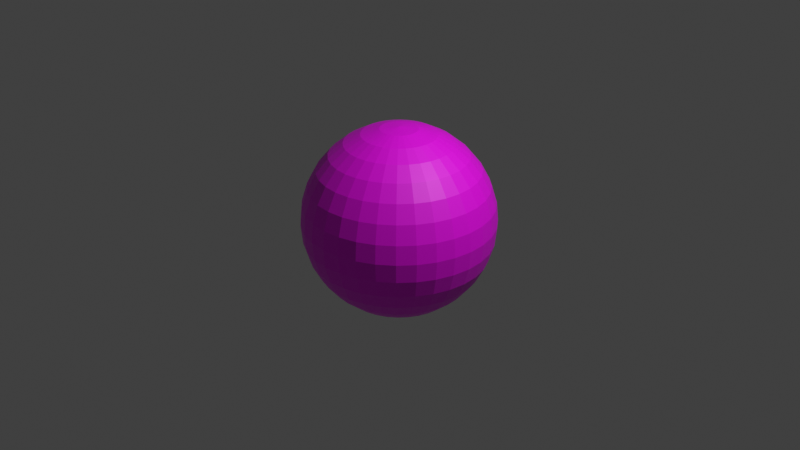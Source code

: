 # Source: BasePoi.blend  (saved by Blender 3.0.42; exported with 4.5.12 LTS)
import bpy
from mathutils import Matrix  # noqa: F401  (used for matrix-valued properties, if any)

bpy.ops.wm.read_factory_settings(use_empty=True)
scene = bpy.context.scene
scene.name = 'Scene'

# ---- collections
col_collection = bpy.data.collections.new('Collection'); scene.collection.children.link(col_collection)

# ---- images (referenced by path relative to the original .blend; pixels are not part of the script)
import os
ASSET_DIR = os.environ.get("B2B_ASSET_DIR", "")  # directory of the original .blend (textures are referenced by path, not embedded)
HERE = os.path.dirname(os.path.abspath(__file__))  # packed textures are extracted next to this script under _unpacked/

def load_image(name, relpath, width, height, colorspace="sRGB"):
    """Load a texture the original file referenced (path relative to the .blend, or extracted next to this script)."""
    p = next((c for c in (os.path.join(HERE, relpath), os.path.join(ASSET_DIR, relpath)) if relpath and os.path.exists(c)), "")
    if p:
        img = bpy.data.images.load(p, check_existing=True)
        img.name = name
    else:  # same state as the original file: an image datablock whose file is absent (Cycles renders it pink)
        img = bpy.data.images.new(name, width, height)
        img.source = "FILE"
        img.filepath = "//" + (relpath or name)
    img.colorspace_settings.name = colorspace
    return img
img_8ac8e04f_a6a0_4da5_a08d_02ec33ffdcfb_png = load_image('8ac8e04f-a6a0-4da5-a08d-02ec33ffdcfb.png', '8ac8e04f-a6a0-4da5-a08d-02ec33ffdcfb.png', 1024, 1024, 'sRGB')

# ---- materials (node trees are filled in below, after node groups)
mat_baseicon = bpy.data.materials.new('BaseIcon')
mat_baseicon.use_transparent_shadow = False

# ---- material node trees
mat_baseicon.use_nodes = True; mat_baseicon.node_tree.nodes.clear()
_N = mat_baseicon.node_tree.nodes; _L = mat_baseicon.node_tree.links
n0 = _N.new('ShaderNodeBsdfPrincipled'); n0.name = 'Principled BSDF'; n0.location = (10, 300)
n0.distribution = 'GGX'
n0.subsurface_method = 'RANDOM_WALK_SKIN'
n0.inputs[3].default_value = 1.45
n0.inputs[27].default_value = (0.0, 0.0, 0.0, 1.0)
n0.inputs[28].default_value = 1.0
n1 = _N.new('ShaderNodeOutputMaterial'); n1.name = 'Material Output'; n1.location = (300, 300)
n2 = _N.new('ShaderNodeTexImage'); n2.name = 'Image Texture'; n2.location = (-280, 280)
n2.image = img_8ac8e04f_a6a0_4da5_a08d_02ec33ffdcfb_png
_L.new(n0.outputs[0], n1.inputs[0])
_L.new(n2.outputs[0], n0.inputs[0])
n1.is_active_output = True

# ---- world
world_world = bpy.data.worlds.new('World'); scene.world = world_world
world_world.use_nodes = True; world_world.node_tree.nodes.clear()
_N = world_world.node_tree.nodes; _L = world_world.node_tree.links
n0 = _N.new('ShaderNodeOutputWorld'); n0.name = 'World Output'; n0.location = (300, 300)
n1 = _N.new('ShaderNodeBackground'); n1.name = 'Background'; n1.location = (10, 300)
n1.inputs[0].default_value = (0.05088, 0.05088, 0.05088, 1.0)
_L.new(n1.outputs[0], n0.inputs[0])
n0.is_active_output = True
world_world.color = (0.05088, 0.05088, 0.05088)
world_world.use_sun_shadow = False
world_world.sun_shadow_jitter_overblur = 0.0

# ---- cameras
cam_camera = bpy.data.cameras.new('Camera')
cam_camera.clip_end = 100.0
cam_camera.ortho_scale = 7.314

# ---- lights
light_light = bpy.data.lights.new('Light', 'POINT')
light_light.transmission_factor = 0.0
light_light.energy = 1000.0
light_light.shadow_soft_size = 0.1
light_light.shadow_maximum_resolution = 0.006
light_light.use_absolute_resolution = True

# ---- meshes
me_sphere = bpy.data.meshes.new('Sphere')
me_sphere.from_pydata([(0.0, 0.1951, 0.9808), (0.0, 0.3827, 0.9239), (0.0, 0.5556, 0.8315), (0.0, 0.7071, 0.7071), (0.0, 0.8315, 0.5556), (0.0, 0.9239, 0.3827), (0.0, 0.9808, 0.1951), (0.0, 0.8315, -0.5556), (0.0, 0.7071, -0.7071), (0.0, 0.5556, -0.8315), (0.03806, 0.1913, 0.9808), (0.07466, 0.3753, 0.9239), (0.1084, 0.5449, 0.8315), (0.1379, 0.6935, 0.7071), (0.1622, 0.8155, 0.5556), (0.1802, 0.9061, 0.3827), (0.1913, 0.9619, 0.1951), (0.1951, 0.9808, -4.371e-08), (0.1913, 0.9619, -0.1951), (0.1802, 0.9061, -0.3827), (0.1622, 0.8155, -0.5556), (0.1379, 0.6935, -0.7071), (0.1084, 0.5449, -0.8315), (0.07466, 0.3753, -0.9239), (0.03806, 0.1913, -0.9808), (0.07466, 0.1802, 0.9808), (0.1464, 0.3536, 0.9239), (0.2126, 0.5133, 0.8315), (0.2706, 0.6533, 0.7071), (0.3182, 0.7682, 0.5556), (0.3536, 0.8536, 0.3827), (0.3753, 0.9061, 0.1951), (0.3827, 0.9239, -4.371e-08), (0.3753, 0.9061, -0.1951), (0.3536, 0.8536, -0.3827), (0.3182, 0.7682, -0.5556), (0.2706, 0.6533, -0.7071), (0.2126, 0.5133, -0.8315), (0.1464, 0.3536, -0.9239), (0.07466, 0.1802, -0.9808), (0.1084, 0.1622, 0.9808), (0.2126, 0.3182, 0.9239), (0.3087, 0.4619, 0.8315), (0.3928, 0.5879, 0.7071), (0.4619, 0.6913, 0.5556), (0.5133, 0.7682, 0.3827), (0.5449, 0.8155, 0.1951), (0.5556, 0.8315, -4.371e-08), (0.5449, 0.8155, -0.1951), (0.5133, 0.7682, -0.3827), (0.4619, 0.6913, -0.5556), (0.3928, 0.5879, -0.7071), (0.3087, 0.4619, -0.8315), (0.2126, 0.3182, -0.9239), (0.1084, 0.1622, -0.9808), (0.1379, 0.1379, 0.9808), (0.2706, 0.2706, 0.9239), (0.3928, 0.3928, 0.8315), (0.5, 0.5, 0.7071), (0.5879, 0.5879, 0.5556), (0.6533, 0.6533, 0.3827), (0.6935, 0.6935, 0.1951), (0.7071, 0.7071, -4.371e-08), (0.6935, 0.6935, -0.1951), (0.6533, 0.6533, -0.3827), (0.5879, 0.5879, -0.5556), (0.5, 0.5, -0.7071), (0.3928, 0.3928, -0.8315), (0.2706, 0.2706, -0.9239), (0.1379, 0.1379, -0.9808), (0.1622, 0.1084, 0.9808), (0.3182, 0.2126, 0.9239), (0.4619, 0.3087, 0.8315), (0.5879, 0.3928, 0.7071), (0.6913, 0.4619, 0.5556), (0.7682, 0.5133, 0.3827), (0.8155, 0.5449, 0.1951), (0.8315, 0.5556, -4.371e-08), (0.8155, 0.5449, -0.1951), (0.7682, 0.5133, -0.3827), (0.6913, 0.4619, -0.5556), (0.5879, 0.3928, -0.7071), (0.4619, 0.3087, -0.8315), (0.3182, 0.2126, -0.9239), (0.1622, 0.1084, -0.9808), (0.1802, 0.07466, 0.9808), (0.3536, 0.1464, 0.9239), (0.5133, 0.2126, 0.8315), (0.6533, 0.2706, 0.7071), (0.7682, 0.3182, 0.5556), (0.8536, 0.3536, 0.3827), (0.9061, 0.3753, 0.1951), (0.9239, 0.3827, -4.371e-08), (0.9061, 0.3753, -0.1951), (0.8536, 0.3536, -0.3827), (0.7682, 0.3182, -0.5556), (0.6533, 0.2706, -0.7071), (0.5133, 0.2126, -0.8315), (0.3536, 0.1464, -0.9239), (0.1802, 0.07466, -0.9808), (0.1913, 0.03806, 0.9808), (0.3753, 0.07466, 0.9239), (0.5449, 0.1084, 0.8315), (0.6935, 0.1379, 0.7071), (0.8155, 0.1622, 0.5556), (0.9061, 0.1802, 0.3827), (0.9619, 0.1913, 0.1951), (0.9808, 0.1951, -4.371e-08), (0.9619, 0.1913, -0.1951), (0.9061, 0.1802, -0.3827), (0.8155, 0.1622, -0.5556), (0.6935, 0.1379, -0.7071), (0.5449, 0.1084, -0.8315), (0.3753, 0.07466, -0.9239), (0.1913, 0.03806, -0.9808), (0.1951, -6.874e-08, 0.9808), (0.3827, -1.209e-07, 0.9239), (0.5556, -1.134e-07, 0.8315), (0.7071, -4.638e-08, 0.7071), (0.8315, -9.109e-08, 0.5556), (0.9239, -1.658e-08, 0.3827), (0.9808, -9.109e-08, 0.1951), (1.0, -1.656e-07, -4.371e-08), (0.9808, -9.109e-08, -0.1951), (0.9239, -1.507e-07, -0.3827), (0.8315, -1.06e-07, -0.5556), (0.7071, -4.638e-08, -0.7071), (0.5556, -1.134e-07, -0.8315), (0.3827, -9.854e-08, -0.9239), (0.1951, -7.619e-08, -0.9808), (0.1913, -0.03806, 0.9808), (0.3753, -0.07466, 0.9239), (0.5449, -0.1084, 0.8315), (0.6935, -0.1379, 0.7071), (0.8155, -0.1622, 0.5556), (0.9061, -0.1802, 0.3827), (0.9619, -0.1913, 0.1951), (0.9808, -0.1951, -4.371e-08), (0.9619, -0.1913, -0.1951), (0.9061, -0.1802, -0.3827), (0.8155, -0.1622, -0.5556), (0.6935, -0.1379, -0.7071), (0.5449, -0.1084, -0.8315), (0.3753, -0.07466, -0.9239), (0.1913, -0.03806, -0.9808), (0.1802, -0.07466, 0.9808), (0.3536, -0.1464, 0.9239), (0.5133, -0.2126, 0.8315), (0.6533, -0.2706, 0.7071), (0.7682, -0.3182, 0.5556), (0.8536, -0.3536, 0.3827), (0.9061, -0.3753, 0.1951), (0.9239, -0.3827, -4.371e-08), (0.9061, -0.3753, -0.1951), (0.8536, -0.3536, -0.3827), (0.7682, -0.3182, -0.5556), (0.6533, -0.2706, -0.7071), (0.5133, -0.2126, -0.8315), (0.3536, -0.1464, -0.9239), (0.1802, -0.07466, -0.9808), (0.1622, -0.1084, 0.9808), (0.3182, -0.2126, 0.9239), (0.4619, -0.3087, 0.8315), (0.5879, -0.3928, 0.7071), (0.6913, -0.4619, 0.5556), (0.7682, -0.5133, 0.3827), (0.8155, -0.5449, 0.1951), (0.8315, -0.5556, -4.371e-08), (0.8155, -0.5449, -0.1951), (0.7682, -0.5133, -0.3827), (0.6913, -0.4619, -0.5556), (0.5879, -0.3928, -0.7071), (0.4619, -0.3087, -0.8315), (0.3182, -0.2126, -0.9239), (0.1622, -0.1084, -0.9808), (0.1379, -0.1379, 0.9808), (0.2706, -0.2706, 0.9239), (0.3928, -0.3928, 0.8315), (0.5, -0.5, 0.7071), (0.5879, -0.5879, 0.5556), (0.6533, -0.6533, 0.3827), (0.6935, -0.6935, 0.1951), (0.7071, -0.7071, -4.371e-08), (0.6935, -0.6935, -0.1951), (0.6533, -0.6533, -0.3827), (0.5879, -0.5879, -0.5556), (0.5, -0.5, -0.7071), (0.3928, -0.3928, -0.8315), (0.2706, -0.2706, -0.9239), (0.1379, -0.1379, -0.9808), (0.1084, -0.1622, 0.9808), (0.2126, -0.3182, 0.9239), (0.3087, -0.4619, 0.8315), (0.3928, -0.5879, 0.7071), (0.4619, -0.6913, 0.5556), (0.5133, -0.7682, 0.3827), (0.5449, -0.8155, 0.1951), (0.5556, -0.8315, -4.371e-08), (0.5449, -0.8155, -0.1951), (0.5133, -0.7682, -0.3827), (0.4619, -0.6913, -0.5556), (0.3928, -0.5879, -0.7071), (0.3087, -0.4619, -0.8315), (0.2126, -0.3182, -0.9239), (0.1084, -0.1622, -0.9808), (0.07466, -0.1802, 0.9808), (0.1464, -0.3536, 0.9239), (0.2126, -0.5133, 0.8315), (0.2706, -0.6533, 0.7071), (0.3182, -0.7682, 0.5556), (0.3536, -0.8536, 0.3827), (0.3753, -0.9061, 0.1951), (0.3827, -0.9239, -4.371e-08), (0.3753, -0.9061, -0.1951), (0.3536, -0.8536, -0.3827), (0.3182, -0.7682, -0.5556), (0.2706, -0.6533, -0.7071), (0.2126, -0.5133, -0.8315), (0.1464, -0.3536, -0.9239), (0.07466, -0.1802, -0.9808), (0.03806, -0.1913, 0.9808), (0.07466, -0.3753, 0.9239), (0.1084, -0.5449, 0.8315), (0.1379, -0.6935, 0.7071), (0.1622, -0.8155, 0.5556), (0.1802, -0.9061, 0.3827), (0.1913, -0.9619, 0.1951), (0.1951, -0.9808, -4.371e-08), (0.1913, -0.9619, -0.1951), (0.1802, -0.9061, -0.3827), (0.1622, -0.8155, -0.5556), (0.1379, -0.6935, -0.7071), (0.1084, -0.5449, -0.8315), (0.07466, -0.3753, -0.9239), (0.03806, -0.1913, -0.9808), (2.154e-09, -0.1951, 0.9808), (-2.765e-08, -0.3827, 0.9239), (-6.49e-08, -0.5556, 0.8315), (4.686e-08, -0.7071, 0.7071), (-1.275e-08, -0.8315, 0.5556), (1.706e-08, -0.9239, 0.3827), (-7.235e-08, -0.9808, 0.1951), (-2.661e-07, -1.0, -4.371e-08), (-7.235e-08, -0.9808, -0.1951), (-1.171e-07, -0.9239, -0.3827), (-4.255e-08, -0.8315, -0.5556), (4.686e-08, -0.7071, -0.7071), (-6.49e-08, -0.5556, -0.8315), (2.154e-09, -0.3827, -0.9239), (-1.571e-09, -0.1951, -0.9808), (-0.03806, -0.1913, 0.9808), (-0.07466, -0.3753, 0.9239), (-0.1084, -0.5449, 0.8315), (-0.1379, -0.6935, 0.7071), (-0.1622, -0.8155, 0.5556), (-0.1802, -0.9061, 0.3827), (-0.1913, -0.9619, 0.1951), (-0.1951, -0.9808, -4.371e-08), (-0.1913, -0.9619, -0.1951), (-0.1802, -0.9061, -0.3827), (-0.1622, -0.8155, -0.5556), (-0.1379, -0.6935, -0.7071), (-0.1084, -0.5449, -0.8315), (-0.07466, -0.3753, -0.9239), (-0.03806, -0.1913, -0.9808), (-0.07466, -0.1802, 0.9808), (-0.1464, -0.3536, 0.9239), (-0.2126, -0.5133, 0.8315), (-0.2706, -0.6533, 0.7071), (-0.3182, -0.7682, 0.5556), (-0.3536, -0.8536, 0.3827), (-0.3753, -0.9061, 0.1951), (-0.3827, -0.9239, -4.371e-08), (-0.3753, -0.9061, -0.1951), (-0.3536, -0.8536, -0.3827), (-0.3182, -0.7682, -0.5556), (-0.2706, -0.6533, -0.7071), (-0.2126, -0.5133, -0.8315), (-0.1464, -0.3536, -0.9239), (-0.07466, -0.1802, -0.9808), (-0.1084, -0.1622, 0.9808), (-0.2126, -0.3182, 0.9239), (-0.3087, -0.4619, 0.8315), (-0.3928, -0.5879, 0.7071), (-0.4619, -0.6913, 0.5556), (-0.5133, -0.7682, 0.3827), (-0.5449, -0.8155, 0.1951), (-0.5556, -0.8315, -4.371e-08), (-0.5449, -0.8155, -0.1951), (-0.5133, -0.7682, -0.3827), (-0.4619, -0.6913, -0.5556), (-0.3928, -0.5879, -0.7071), (-0.3087, -0.4619, -0.8315), (-0.2126, -0.3182, -0.9239), (-0.1084, -0.1622, -0.9808), (-0.1379, -0.1379, 0.9808), (-0.2706, -0.2706, 0.9239), (-0.3928, -0.3928, 0.8315), (-0.5, -0.5, 0.7071), (-0.5879, -0.5879, 0.5556), (-0.6533, -0.6533, 0.3827), (-0.6935, -0.6935, 0.1951), (-0.7071, -0.7071, -4.371e-08), (-0.6935, -0.6935, -0.1951), (-0.6533, -0.6533, -0.3827), (-0.5879, -0.5879, -0.5556), (-0.5, -0.5, -0.7071), (-0.3928, -0.3928, -0.8315), (-0.2706, -0.2706, -0.9239), (-0.1379, -0.1379, -0.9808), (-0.1622, -0.1084, 0.9808), (-0.3182, -0.2126, 0.9239), (-0.4619, -0.3087, 0.8315), (-0.5879, -0.3928, 0.7071), (-0.6913, -0.4619, 0.5556), (-0.7682, -0.5133, 0.3827), (-0.8155, -0.5449, 0.1951), (-0.8315, -0.5556, -4.371e-08), (-0.8155, -0.5449, -0.1951), (-0.7682, -0.5133, -0.3827), (-0.6913, -0.4619, -0.5556), (-0.5879, -0.3928, -0.7071), (-0.4619, -0.3087, -0.8315), (-0.3182, -0.2126, -0.9239), (-0.1622, -0.1084, -0.9808), (-8.077e-08, -1.209e-07, 1.0), (-0.1802, -0.07466, 0.9808), (-0.3536, -0.1464, 0.9239), (-0.5133, -0.2126, 0.8315), (-0.6533, -0.2706, 0.7071), (-0.7682, -0.3182, 0.5556), (-0.8536, -0.3536, 0.3827), (-0.9061, -0.3753, 0.1951), (-0.9239, -0.3827, -4.371e-08), (-0.9061, -0.3753, -0.1951), (-0.8536, -0.3536, -0.3827), (-0.7682, -0.3182, -0.5556), (-0.6533, -0.2706, -0.7071), (-0.5133, -0.2126, -0.8315), (-0.3536, -0.1464, -0.9239), (-0.1802, -0.07466, -0.9808), (-0.1913, -0.03806, 0.9808), (-0.3753, -0.07466, 0.9239), (-0.5449, -0.1084, 0.8315), (-0.6935, -0.1379, 0.7071), (-0.8155, -0.1622, 0.5556), (-0.9061, -0.1802, 0.3827), (-0.9619, -0.1913, 0.1951), (-0.9808, -0.1951, -4.371e-08), (-0.9619, -0.1913, -0.1951), (-0.9061, -0.1802, -0.3827), (-0.8155, -0.1622, -0.5556), (-0.6935, -0.1379, -0.7071), (-0.5449, -0.1084, -0.8315), (-0.3753, -0.07466, -0.9239), (-0.1913, -0.03806, -0.9808), (-0.1951, -7.246e-08, 0.9808), (-0.3827, -4.638e-08, 0.9239), (-0.5556, 5.771e-09, 0.8315), (-0.7071, -9.109e-08, 0.7071), (-0.8315, -4.638e-08, 0.5556), (-0.9239, -1.68e-09, 0.3827), (-0.9808, 7.283e-08, 0.1951), (-1.0, 3.858e-07, -4.371e-08), (-0.9808, 7.283e-08, -0.1951), (-0.9239, 1.175e-07, -0.3827), (-0.8315, -3.148e-08, -0.5556), (-0.7071, -9.109e-08, -0.7071), (-0.5556, 5.771e-09, -0.8315), (-0.3827, -6.128e-08, -0.9239), (-0.1951, -6.874e-08, -0.9808), (-0.1913, 0.03806, 0.9808), (-0.3753, 0.07466, 0.9239), (-0.5449, 0.1084, 0.8315), (-0.6935, 0.1379, 0.7071), (-0.8155, 0.1622, 0.5556), (-0.9061, 0.1802, 0.3827), (-0.9619, 0.1913, 0.1951), (-0.9808, 0.1951, -4.371e-08), (-0.9619, 0.1913, -0.1951), (-0.9061, 0.1802, -0.3827), (-0.8155, 0.1622, -0.5556), (-0.6935, 0.1379, -0.7071), (-0.5449, 0.1084, -0.8315), (-0.3753, 0.07466, -0.9239), (-0.1913, 0.03806, -0.9808), (-0.1802, 0.07466, 0.9808), (-0.3536, 0.1464, 0.9239), (-0.5133, 0.2126, 0.8315), (-0.6533, 0.2706, 0.7071), (-0.7682, 0.3182, 0.5556), (-0.8536, 0.3536, 0.3827), (-0.9061, 0.3753, 0.1951), (-0.9239, 0.3827, -4.371e-08), (-0.9061, 0.3753, -0.1951), (-0.8536, 0.3536, -0.3827), (-0.7682, 0.3182, -0.5556), (-0.6533, 0.2706, -0.7071), (-0.5133, 0.2126, -0.8315), (-0.3536, 0.1464, -0.9239), (-0.1802, 0.07466, -0.9808), (-0.1622, 0.1084, 0.9808), (-0.3182, 0.2126, 0.9239), (-0.4619, 0.3087, 0.8315), (-0.5879, 0.3928, 0.7071), (-0.6913, 0.4619, 0.5556), (-0.7682, 0.5133, 0.3827), (-0.8155, 0.5449, 0.1951), (-0.8315, 0.5556, -4.371e-08), (-0.8155, 0.5449, -0.1951), (-0.7682, 0.5133, -0.3827), (-0.6913, 0.4619, -0.5556), (-0.5879, 0.3928, -0.7071), (-0.4619, 0.3087, -0.8315), (-0.3182, 0.2126, -0.9239), (-0.1622, 0.1084, -0.9808), (-0.1379, 0.1379, 0.9808), (-0.2706, 0.2706, 0.9239), (-0.3928, 0.3928, 0.8315), (-0.5, 0.5, 0.7071), (-0.5879, 0.5879, 0.5556), (-0.6533, 0.6533, 0.3827), (-0.6935, 0.6935, 0.1951), (-0.7071, 0.7071, -4.371e-08), (-0.6935, 0.6935, -0.1951), (-0.6533, 0.6533, -0.3827), (-0.5879, 0.5879, -0.5556), (-0.5, 0.5, -0.7071), (-0.3928, 0.3928, -0.8315), (-0.2706, 0.2706, -0.9239), (-0.1379, 0.1379, -0.9808), (-0.1084, 0.1622, 0.9808), (-0.2126, 0.3182, 0.9239), (-0.3087, 0.4619, 0.8315), (-0.3928, 0.5879, 0.7071), (-0.4619, 0.6913, 0.5556), (-0.5133, 0.7682, 0.3827), (-0.5449, 0.8155, 0.1951), (-0.5556, 0.8315, -4.371e-08), (-0.5449, 0.8155, -0.1951), (-0.5133, 0.7682, -0.3827), (-0.4619, 0.6913, -0.5556), (-0.3928, 0.5879, -0.7071), (-0.3087, 0.4619, -0.8315), (-0.2126, 0.3182, -0.9239), (-0.1084, 0.1622, -0.9808), (-0.07466, 0.1802, 0.9808), (-0.1464, 0.3536, 0.9239), (-0.2126, 0.5133, 0.8315), (-0.2706, 0.6533, 0.7071), (-0.3182, 0.7682, 0.5556), (-0.3536, 0.8536, 0.3827), (-0.3753, 0.9061, 0.1951), (-0.3827, 0.9239, -4.371e-08), (-0.3753, 0.9061, -0.1951), (-0.3536, 0.8536, -0.3827), (-0.3182, 0.7682, -0.5556), (-0.2706, 0.6533, -0.7071), (-0.2126, 0.5133, -0.8315), (-0.1464, 0.3536, -0.9239), (-0.07466, 0.1802, -0.9808), (-0.03806, 0.1913, 0.9808), (-0.07466, 0.3753, 0.9239), (-0.1084, 0.5449, 0.8315), (-0.1379, 0.6935, 0.7071), (-0.1622, 0.8155, 0.5556), (-0.1802, 0.9061, 0.3827), (-0.1913, 0.9619, 0.1951), (-0.1951, 0.9808, -4.371e-08), (-0.1913, 0.9619, -0.1951), (-0.1802, 0.9061, -0.3827), (-0.1622, 0.8155, -0.5556), (-0.1379, 0.6935, -0.7071), (-0.1084, 0.5449, -0.8315), (-0.07466, 0.3753, -0.9239), (-0.03806, 0.1913, -0.9808), (5.386e-07, 1.0, -4.371e-08), (2.257e-07, 0.9808, -0.1951), (1.959e-07, 0.9239, -0.3827), (6.921e-08, 0.3827, -0.9239), (2.823e-08, 0.1951, -0.9808), (0.0, -8.742e-08, -1.0)], [], [(0, 325, 10), (481, 480, 24), (477, 476, 17, 18), (1, 0, 10, 11), (478, 477, 18, 19), (2, 1, 11, 12), (7, 478, 19, 20), (3, 2, 12, 13), (8, 7, 20, 21), (4, 3, 13, 14), (9, 8, 21, 22), (5, 4, 14, 15), (479, 9, 22, 23), (6, 5, 15, 16), (480, 479, 23, 24), (476, 6, 16, 17), (24, 23, 38, 39), (17, 16, 31, 32), (10, 325, 25), (481, 24, 39), (18, 17, 32, 33), (11, 10, 25, 26), (19, 18, 33, 34), (12, 11, 26, 27), (20, 19, 34, 35), (13, 12, 27, 28), (21, 20, 35, 36), (14, 13, 28, 29), (22, 21, 36, 37), (15, 14, 29, 30), (23, 22, 37, 38), (16, 15, 30, 31), (28, 27, 42, 43), (36, 35, 50, 51), (29, 28, 43, 44), (37, 36, 51, 52), (30, 29, 44, 45), (38, 37, 52, 53), (31, 30, 45, 46), (39, 38, 53, 54), (32, 31, 46, 47), (25, 325, 40), (481, 39, 54), (33, 32, 47, 48), (26, 25, 40, 41), (34, 33, 48, 49), (27, 26, 41, 42), (35, 34, 49, 50), (47, 46, 61, 62), (40, 325, 55), (481, 54, 69), (48, 47, 62, 63), (41, 40, 55, 56), (49, 48, 63, 64), (42, 41, 56, 57), (50, 49, 64, 65), (43, 42, 57, 58), (51, 50, 65, 66), (44, 43, 58, 59), (52, 51, 66, 67), (45, 44, 59, 60), (53, 52, 67, 68), (46, 45, 60, 61), (54, 53, 68, 69), (66, 65, 80, 81), (59, 58, 73, 74), (67, 66, 81, 82), (60, 59, 74, 75), (68, 67, 82, 83), (61, 60, 75, 76), (69, 68, 83, 84), (62, 61, 76, 77), (55, 325, 70), (481, 69, 84), (63, 62, 77, 78), (56, 55, 70, 71), (64, 63, 78, 79), (57, 56, 71, 72), (65, 64, 79, 80), (58, 57, 72, 73), (70, 325, 85), (481, 84, 99), (78, 77, 92, 93), (71, 70, 85, 86), (79, 78, 93, 94), (72, 71, 86, 87), (80, 79, 94, 95), (73, 72, 87, 88), (81, 80, 95, 96), (74, 73, 88, 89), (82, 81, 96, 97), (75, 74, 89, 90), (83, 82, 97, 98), (76, 75, 90, 91), (84, 83, 98, 99), (77, 76, 91, 92), (89, 88, 103, 104), (97, 96, 111, 112), (90, 89, 104, 105), (98, 97, 112, 113), (91, 90, 105, 106), (99, 98, 113, 114), (92, 91, 106, 107), (85, 325, 100), (481, 99, 114), (93, 92, 107, 108), (86, 85, 100, 101), (94, 93, 108, 109), (87, 86, 101, 102), (95, 94, 109, 110), (88, 87, 102, 103), (96, 95, 110, 111), (108, 107, 122, 123), (101, 100, 115, 116), (109, 108, 123, 124), (102, 101, 116, 117), (110, 109, 124, 125), (103, 102, 117, 118), (111, 110, 125, 126), (104, 103, 118, 119), (112, 111, 126, 127), (105, 104, 119, 120), (113, 112, 127, 128), (106, 105, 120, 121), (114, 113, 128, 129), (107, 106, 121, 122), (100, 325, 115), (481, 114, 129), (127, 126, 141, 142), (120, 119, 134, 135), (128, 127, 142, 143), (121, 120, 135, 136), (129, 128, 143, 144), (122, 121, 136, 137), (115, 325, 130), (481, 129, 144), (123, 122, 137, 138), (116, 115, 130, 131), (124, 123, 138, 139), (117, 116, 131, 132), (125, 124, 139, 140), (118, 117, 132, 133), (126, 125, 140, 141), (119, 118, 133, 134), (139, 138, 153, 154), (132, 131, 146, 147), (140, 139, 154, 155), (133, 132, 147, 148), (141, 140, 155, 156), (134, 133, 148, 149), (142, 141, 156, 157), (135, 134, 149, 150), (143, 142, 157, 158), (136, 135, 150, 151), (144, 143, 158, 159), (137, 136, 151, 152), (130, 325, 145), (481, 144, 159), (138, 137, 152, 153), (131, 130, 145, 146), (158, 157, 172, 173), (151, 150, 165, 166), (159, 158, 173, 174), (152, 151, 166, 167), (145, 325, 160), (481, 159, 174), (153, 152, 167, 168), (146, 145, 160, 161), (154, 153, 168, 169), (147, 146, 161, 162), (155, 154, 169, 170), (148, 147, 162, 163), (156, 155, 170, 171), (149, 148, 163, 164), (157, 156, 171, 172), (150, 149, 164, 165), (162, 161, 176, 177), (170, 169, 184, 185), (163, 162, 177, 178), (171, 170, 185, 186), (164, 163, 178, 179), (172, 171, 186, 187), (165, 164, 179, 180), (173, 172, 187, 188), (166, 165, 180, 181), (174, 173, 188, 189), (167, 166, 181, 182), (160, 325, 175), (481, 174, 189), (168, 167, 182, 183), (161, 160, 175, 176), (169, 168, 183, 184), (181, 180, 195, 196), (189, 188, 203, 204), (182, 181, 196, 197), (175, 325, 190), (481, 189, 204), (183, 182, 197, 198), (176, 175, 190, 191), (184, 183, 198, 199), (177, 176, 191, 192), (185, 184, 199, 200), (178, 177, 192, 193), (186, 185, 200, 201), (179, 178, 193, 194), (187, 186, 201, 202), (180, 179, 194, 195), (188, 187, 202, 203), (200, 199, 214, 215), (193, 192, 207, 208), (201, 200, 215, 216), (194, 193, 208, 209), (202, 201, 216, 217), (195, 194, 209, 210), (203, 202, 217, 218), (196, 195, 210, 211), (204, 203, 218, 219), (197, 196, 211, 212), (190, 325, 205), (481, 204, 219), (198, 197, 212, 213), (191, 190, 205, 206), (199, 198, 213, 214), (192, 191, 206, 207), (219, 218, 233, 234), (212, 211, 226, 227), (205, 325, 220), (481, 219, 234), (213, 212, 227, 228), (206, 205, 220, 221), (214, 213, 228, 229), (207, 206, 221, 222), (215, 214, 229, 230), (208, 207, 222, 223), (216, 215, 230, 231), (209, 208, 223, 224), (217, 216, 231, 232), (210, 209, 224, 225), (218, 217, 232, 233), (211, 210, 225, 226), (223, 222, 237, 238), (231, 230, 245, 246), (224, 223, 238, 239), (232, 231, 246, 247), (225, 224, 239, 240), (233, 232, 247, 248), (226, 225, 240, 241), (234, 233, 248, 249), (227, 226, 241, 242), (220, 325, 235), (481, 234, 249), (228, 227, 242, 243), (221, 220, 235, 236), (229, 228, 243, 244), (222, 221, 236, 237), (230, 229, 244, 245), (242, 241, 256, 257), (235, 325, 250), (481, 249, 264), (243, 242, 257, 258), (236, 235, 250, 251), (244, 243, 258, 259), (237, 236, 251, 252), (245, 244, 259, 260), (238, 237, 252, 253), (246, 245, 260, 261), (239, 238, 253, 254), (247, 246, 261, 262), (240, 239, 254, 255), (248, 247, 262, 263), (241, 240, 255, 256), (249, 248, 263, 264), (261, 260, 275, 276), (254, 253, 268, 269), (262, 261, 276, 277), (255, 254, 269, 270), (263, 262, 277, 278), (256, 255, 270, 271), (264, 263, 278, 279), (257, 256, 271, 272), (250, 325, 265), (481, 264, 279), (258, 257, 272, 273), (251, 250, 265, 266), (259, 258, 273, 274), (252, 251, 266, 267), (260, 259, 274, 275), (253, 252, 267, 268), (481, 279, 294), (273, 272, 287, 288), (266, 265, 280, 281), (274, 273, 288, 289), (267, 266, 281, 282), (275, 274, 289, 290), (268, 267, 282, 283), (276, 275, 290, 291), (269, 268, 283, 284), (277, 276, 291, 292), (270, 269, 284, 285), (278, 277, 292, 293), (271, 270, 285, 286), (279, 278, 293, 294), (272, 271, 286, 287), (265, 325, 280), (292, 291, 306, 307), (285, 284, 299, 300), (293, 292, 307, 308), (286, 285, 300, 301), (294, 293, 308, 309), (287, 286, 301, 302), (280, 325, 295), (481, 294, 309), (288, 287, 302, 303), (281, 280, 295, 296), (289, 288, 303, 304), (282, 281, 296, 297), (290, 289, 304, 305), (283, 282, 297, 298), (291, 290, 305, 306), (284, 283, 298, 299), (296, 295, 310, 311), (304, 303, 318, 319), (297, 296, 311, 312), (305, 304, 319, 320), (298, 297, 312, 313), (306, 305, 320, 321), (299, 298, 313, 314), (307, 306, 321, 322), (300, 299, 314, 315), (308, 307, 322, 323), (301, 300, 315, 316), (309, 308, 323, 324), (302, 301, 316, 317), (295, 325, 310), (481, 309, 324), (303, 302, 317, 318), (315, 314, 330, 331), (323, 322, 338, 339), (316, 315, 331, 332), (324, 323, 339, 340), (317, 316, 332, 333), (310, 325, 326), (481, 324, 340), (318, 317, 333, 334), (311, 310, 326, 327), (319, 318, 334, 335), (312, 311, 327, 328), (320, 319, 335, 336), (313, 312, 328, 329), (321, 320, 336, 337), (314, 313, 329, 330), (322, 321, 337, 338), (335, 334, 349, 350), (328, 327, 342, 343), (336, 335, 350, 351), (329, 328, 343, 344), (337, 336, 351, 352), (330, 329, 344, 345), (338, 337, 352, 353), (331, 330, 345, 346), (339, 338, 353, 354), (332, 331, 346, 347), (340, 339, 354, 355), (333, 332, 347, 348), (326, 325, 341), (481, 340, 355), (334, 333, 348, 349), (327, 326, 341, 342), (354, 353, 368, 369), (347, 346, 361, 362), (355, 354, 369, 370), (348, 347, 362, 363), (341, 325, 356), (481, 355, 370), (349, 348, 363, 364), (342, 341, 356, 357), (350, 349, 364, 365), (343, 342, 357, 358), (351, 350, 365, 366), (344, 343, 358, 359), (352, 351, 366, 367), (345, 344, 359, 360), (353, 352, 367, 368), (346, 345, 360, 361), (358, 357, 372, 373), (366, 365, 380, 381), (359, 358, 373, 374), (367, 366, 381, 382), (360, 359, 374, 375), (368, 367, 382, 383), (361, 360, 375, 376), (369, 368, 383, 384), (362, 361, 376, 377), (370, 369, 384, 385), (363, 362, 377, 378), (356, 325, 371), (481, 370, 385), (364, 363, 378, 379), (357, 356, 371, 372), (365, 364, 379, 380), (377, 376, 391, 392), (385, 384, 399, 400), (378, 377, 392, 393), (371, 325, 386), (481, 385, 400), (379, 378, 393, 394), (372, 371, 386, 387), (380, 379, 394, 395), (373, 372, 387, 388), (381, 380, 395, 396), (374, 373, 388, 389), (382, 381, 396, 397), (375, 374, 389, 390), (383, 382, 397, 398), (376, 375, 390, 391), (384, 383, 398, 399), (396, 395, 410, 411), (389, 388, 403, 404), (397, 396, 411, 412), (390, 389, 404, 405), (398, 397, 412, 413), (391, 390, 405, 406), (399, 398, 413, 414), (392, 391, 406, 407), (400, 399, 414, 415), (393, 392, 407, 408), (386, 325, 401), (481, 400, 415), (394, 393, 408, 409), (387, 386, 401, 402), (395, 394, 409, 410), (388, 387, 402, 403), (415, 414, 429, 430), (408, 407, 422, 423), (401, 325, 416), (481, 415, 430), (409, 408, 423, 424), (402, 401, 416, 417), (410, 409, 424, 425), (403, 402, 417, 418), (411, 410, 425, 426), (404, 403, 418, 419), (412, 411, 426, 427), (405, 404, 419, 420), (413, 412, 427, 428), (406, 405, 420, 421), (414, 413, 428, 429), (407, 406, 421, 422), (427, 426, 441, 442), (420, 419, 434, 435), (428, 427, 442, 443), (421, 420, 435, 436), (429, 428, 443, 444), (422, 421, 436, 437), (430, 429, 444, 445), (423, 422, 437, 438), (416, 325, 431), (481, 430, 445), (424, 423, 438, 439), (417, 416, 431, 432), (425, 424, 439, 440), (418, 417, 432, 433), (426, 425, 440, 441), (419, 418, 433, 434), (431, 325, 446), (481, 445, 460), (439, 438, 453, 454), (432, 431, 446, 447), (440, 439, 454, 455), (433, 432, 447, 448), (441, 440, 455, 456), (434, 433, 448, 449), (442, 441, 456, 457), (435, 434, 449, 450), (443, 442, 457, 458), (436, 435, 450, 451), (444, 443, 458, 459), (437, 436, 451, 452), (445, 444, 459, 460), (438, 437, 452, 453), (450, 449, 464, 465), (458, 457, 472, 473), (451, 450, 465, 466), (459, 458, 473, 474), (452, 451, 466, 467), (460, 459, 474, 475), (453, 452, 467, 468), (446, 325, 461), (481, 460, 475), (454, 453, 468, 469), (447, 446, 461, 462), (455, 454, 469, 470), (448, 447, 462, 463), (456, 455, 470, 471), (449, 448, 463, 464), (457, 456, 471, 472), (469, 468, 476, 477), (462, 461, 0, 1), (470, 469, 477, 478), (463, 462, 1, 2), (471, 470, 478, 7), (464, 463, 2, 3), (472, 471, 7, 8), (465, 464, 3, 4), (473, 472, 8, 9), (466, 465, 4, 5), (474, 473, 9, 479), (467, 466, 5, 6), (475, 474, 479, 480), (468, 467, 6, 476), (461, 325, 0), (481, 475, 480)])
_uv = me_sphere.uv_layers.new(name='UVMap')
_uv.uv.foreach_set('vector', [1.535, 1.354, 1.472, 1.48, 1.409, 1.354, 1.472, -0.5286, 1.535, -0.4031, 1.409, -0.4031, 1.535, 0.3501, 1.535, 0.4756, 1.409, 0.4756, 1.409, 0.3501, 1.535, 1.229, 1.535, 1.354, 1.409, 1.354, 1.409, 1.229, 1.535, 0.2245, 1.535, 0.3501, 1.409, 0.3501, 1.409, 0.2245, 1.535, 1.103, 1.535, 1.229, 1.409, 1.229, 1.409, 1.103, 1.535, 0.09902, 1.535, 0.2245, 1.409, 0.2245, 1.409, 0.09902, 1.535, 0.9777, 1.535, 1.103, 1.409, 1.103, 1.409, 0.9777, 1.535, -0.02651, 1.535, 0.09902, 1.409, 0.09902, 1.409, -0.02651, 1.535, 0.8522, 1.535, 0.9777, 1.409, 0.9777, 1.409, 0.8522, 1.535, -0.152, 1.535, -0.02651, 1.409, -0.02651, 1.409, -0.152, 1.535, 0.7267, 1.535, 0.8522, 1.409, 0.8522, 1.409, 0.7267, 1.535, -0.2776, 1.535, -0.152, 1.409, -0.152, 1.409, -0.2776, 1.535, 0.6011, 1.535, 0.7267, 1.409, 0.7267, 1.409, 0.6011, 1.535, -0.4031, 1.535, -0.2776, 1.409, -0.2776, 1.409, -0.4031, 1.535, 0.4756, 1.535, 0.6011, 1.409, 0.6011, 1.409, 0.4756, 1.409, -0.4031, 1.409, -0.2776, 1.283, -0.2776, 1.283, -0.4031, 1.409, 0.4756, 1.409, 0.6011, 1.283, 0.6011, 1.283, 0.4756, 1.409, 1.354, 1.346, 1.48, 1.283, 1.354, 1.346, -0.5286, 1.409, -0.4031, 1.283, -0.4031, 1.409, 0.3501, 1.409, 0.4756, 1.283, 0.4756, 1.283, 0.3501, 1.409, 1.229, 1.409, 1.354, 1.283, 1.354, 1.283, 1.229, 1.409, 0.2245, 1.409, 0.3501, 1.283, 0.3501, 1.283, 0.2245, 1.409, 1.103, 1.409, 1.229, 1.283, 1.229, 1.283, 1.103, 1.409, 0.09902, 1.409, 0.2245, 1.283, 0.2245, 1.283, 0.09902, 1.409, 0.9777, 1.409, 1.103, 1.283, 1.103, 1.283, 0.9777, 1.409, -0.02651, 1.409, 0.09902, 1.283, 0.09902, 1.283, -0.02651, 1.409, 0.8522, 1.409, 0.9777, 1.283, 0.9777, 1.283, 0.8522, 1.409, -0.152, 1.409, -0.02651, 1.283, -0.02651, 1.283, -0.152, 1.409, 0.7267, 1.409, 0.8522, 1.283, 0.8522, 1.283, 0.7267, 1.409, -0.2776, 1.409, -0.152, 1.283, -0.152, 1.283, -0.2776, 1.409, 0.6011, 1.409, 0.7267, 1.283, 0.7267, 1.283, 0.6011, 1.283, 0.9777, 1.283, 1.103, 1.157, 1.103, 1.157, 0.9777, 1.283, -0.02651, 1.283, 0.09902, 1.157, 0.09902, 1.157, -0.02651, 1.283, 0.8522, 1.283, 0.9777, 1.157, 0.9777, 1.157, 0.8522, 1.283, -0.152, 1.283, -0.02651, 1.157, -0.02651, 1.157, -0.152, 1.283, 0.7267, 1.283, 0.8522, 1.157, 0.8522, 1.157, 0.7267, 1.283, -0.2776, 1.283, -0.152, 1.157, -0.152, 1.157, -0.2776, 1.283, 0.6011, 1.283, 0.7267, 1.157, 0.7267, 1.157, 0.6011, 1.283, -0.4031, 1.283, -0.2776, 1.157, -0.2776, 1.157, -0.4031, 1.283, 0.4756, 1.283, 0.6011, 1.157, 0.6011, 1.157, 0.4756, 1.283, 1.354, 1.22, 1.48, 1.157, 1.354, 1.22, -0.5286, 1.283, -0.4031, 1.157, -0.4031, 1.283, 0.3501, 1.283, 0.4756, 1.157, 0.4756, 1.157, 0.3501, 1.283, 1.229, 1.283, 1.354, 1.157, 1.354, 1.157, 1.229, 1.283, 0.2245, 1.283, 0.3501, 1.157, 0.3501, 1.157, 0.2245, 1.283, 1.103, 1.283, 1.229, 1.157, 1.229, 1.157, 1.103, 1.283, 0.09902, 1.283, 0.2245, 1.157, 0.2245, 1.157, 0.09902, 1.157, 0.4756, 1.157, 0.6011, 1.031, 0.6011, 1.031, 0.4756, 1.157, 1.354, 1.094, 1.48, 1.031, 1.354, 1.094, -0.5286, 1.157, -0.4031, 1.031, -0.4031, 1.157, 0.3501, 1.157, 0.4756, 1.031, 0.4756, 1.031, 0.3501, 1.157, 1.229, 1.157, 1.354, 1.031, 1.354, 1.031, 1.229, 1.157, 0.2245, 1.157, 0.3501, 1.031, 0.3501, 1.031, 0.2245, 1.157, 1.103, 1.157, 1.229, 1.031, 1.229, 1.031, 1.103, 1.157, 0.09902, 1.157, 0.2245, 1.031, 0.2245, 1.031, 0.09902, 1.157, 0.9777, 1.157, 1.103, 1.031, 1.103, 1.031, 0.9777, 1.157, -0.02651, 1.157, 0.09902, 1.031, 0.09902, 1.031, -0.02651, 1.157, 0.8522, 1.157, 0.9777, 1.031, 0.9777, 1.031, 0.8522, 1.157, -0.152, 1.157, -0.02651, 1.031, -0.02651, 1.031, -0.152, 1.157, 0.7267, 1.157, 0.8522, 1.031, 0.8522, 1.031, 0.7267, 1.157, -0.2776, 1.157, -0.152, 1.031, -0.152, 1.031, -0.2776, 1.157, 0.6011, 1.157, 0.7267, 1.031, 0.7267, 1.031, 0.6011, 1.157, -0.4031, 1.157, -0.2776, 1.031, -0.2776, 1.031, -0.4031, 1.031, -0.02651, 1.031, 0.09902, 0.9054, 0.09902, 0.9054, -0.02651, 1.031, 0.8522, 1.031, 0.9777, 0.9054, 0.9777, 0.9054, 0.8522, 1.031, -0.152, 1.031, -0.02651, 0.9054, -0.02651, 0.9054, -0.152, 1.031, 0.7267, 1.031, 0.8522, 0.9054, 0.8522, 0.9054, 0.7267, 1.031, -0.2776, 1.031, -0.152, 0.9054, -0.152, 0.9054, -0.2776, 1.031, 0.6011, 1.031, 0.7267, 0.9054, 0.7267, 0.9054, 0.6011, 1.031, -0.4031, 1.031, -0.2776, 0.9054, -0.2776, 0.9054, -0.4031, 1.031, 0.4756, 1.031, 0.6011, 0.9054, 0.6011, 0.9054, 0.4756, 1.031, 1.354, 0.9684, 1.48, 0.9054, 1.354, 0.9684, -0.5286, 1.031, -0.4031, 0.9054, -0.4031, 1.031, 0.3501, 1.031, 0.4756, 0.9054, 0.4756, 0.9054, 0.3501, 1.031, 1.229, 1.031, 1.354, 0.9054, 1.354, 0.9054, 1.229, 1.031, 0.2245, 1.031, 0.3501, 0.9054, 0.3501, 0.9054, 0.2245, 1.031, 1.103, 1.031, 1.229, 0.9054, 1.229, 0.9054, 1.103, 1.031, 0.09902, 1.031, 0.2245, 0.9054, 0.2245, 0.9054, 0.09902, 1.031, 0.9777, 1.031, 1.103, 0.9054, 1.103, 0.9054, 0.9777, 0.9054, 1.354, 0.8424, 1.48, 0.7794, 1.354, 0.8424, -0.5286, 0.9054, -0.4031, 0.7794, -0.4031, 0.9054, 0.3501, 0.9054, 0.4756, 0.7794, 0.4756, 0.7794, 0.3501, 0.9054, 1.229, 0.9054, 1.354, 0.7794, 1.354, 0.7794, 1.229, 0.9054, 0.2245, 0.9054, 0.3501, 0.7794, 0.3501, 0.7794, 0.2245, 0.9054, 1.103, 0.9054, 1.229, 0.7794, 1.229, 0.7794, 1.103, 0.9054, 0.09902, 0.9054, 0.2245, 0.7794, 0.2245, 0.7794, 0.09902, 0.9054, 0.9777, 0.9054, 1.103, 0.7794, 1.103, 0.7794, 0.9777, 0.9054, -0.02651, 0.9054, 0.09902, 0.7794, 0.09902, 0.7794, -0.02651, 0.9054, 0.8522, 0.9054, 0.9777, 0.7794, 0.9777, 0.7794, 0.8522, 0.9054, -0.152, 0.9054, -0.02651, 0.7794, -0.02651, 0.7794, -0.152, 0.9054, 0.7267, 0.9054, 0.8522, 0.7794, 0.8522, 0.7794, 0.7267, 0.9054, -0.2776, 0.9054, -0.152, 0.7794, -0.152, 0.7794, -0.2776, 0.9054, 0.6011, 0.9054, 0.7267, 0.7794, 0.7267, 0.7794, 0.6011, 0.9054, -0.4031, 0.9054, -0.2776, 0.7794, -0.2776, 0.7794, -0.4031, 0.9054, 0.4756, 0.9054, 0.6011, 0.7794, 0.6011, 0.7794, 0.4756, 0.7794, 0.8522, 0.7794, 0.9777, 0.6535, 0.9777, 0.6535, 0.8522, 0.7794, -0.152, 0.7794, -0.02651, 0.6535, -0.02651, 0.6535, -0.152, 0.7794, 0.7267, 0.7794, 0.8522, 0.6535, 0.8522, 0.6535, 0.7267, 0.7794, -0.2776, 0.7794, -0.152, 0.6535, -0.152, 0.6535, -0.2776, 0.7794, 0.6011, 0.7794, 0.7267, 0.6535, 0.7267, 0.6535, 0.6011, 0.7794, -0.4031, 0.7794, -0.2776, 0.6535, -0.2776, 0.6535, -0.4031, 0.7794, 0.4756, 0.7794, 0.6011, 0.6535, 0.6011, 0.6535, 0.4756, 0.7794, 1.354, 0.7165, 1.48, 0.6535, 1.354, 0.7165, -0.5286, 0.7794, -0.4031, 0.6535, -0.4031, 0.7794, 0.3501, 0.7794, 0.4756, 0.6535, 0.4756, 0.6535, 0.3501, 0.7794, 1.229, 0.7794, 1.354, 0.6535, 1.354, 0.6535, 1.229, 0.7794, 0.2245, 0.7794, 0.3501, 0.6535, 0.3501, 0.6535, 0.2245, 0.7794, 1.103, 0.7794, 1.229, 0.6535, 1.229, 0.6535, 1.103, 0.7794, 0.09902, 0.7794, 0.2245, 0.6535, 0.2245, 0.6535, 0.09902, 0.7794, 0.9777, 0.7794, 1.103, 0.6535, 1.103, 0.6535, 0.9777, 0.7794, -0.02651, 0.7794, 0.09902, 0.6535, 0.09902, 0.6535, -0.02651, 0.6535, 0.3501, 0.6535, 0.4756, 0.5275, 0.4756, 0.5275, 0.3501, 0.6535, 1.229, 0.6535, 1.354, 0.5275, 1.354, 0.5275, 1.229, 0.6535, 0.2245, 0.6535, 0.3501, 0.5275, 0.3501, 0.5275, 0.2245, 0.6535, 1.103, 0.6535, 1.229, 0.5275, 1.229, 0.5275, 1.103, 0.6535, 0.09902, 0.6535, 0.2245, 0.5275, 0.2245, 0.5275, 0.09902, 0.6535, 0.9777, 0.6535, 1.103, 0.5275, 1.103, 0.5275, 0.9777, 0.6535, -0.02651, 0.6535, 0.09902, 0.5275, 0.09902, 0.5275, -0.02651, 0.6535, 0.8522, 0.6535, 0.9777, 0.5275, 0.9777, 0.5275, 0.8522, 0.6535, -0.152, 0.6535, -0.02651, 0.5275, -0.02651, 0.5275, -0.152, 0.6535, 0.7267, 0.6535, 0.8522, 0.5275, 0.8522, 0.5275, 0.7267, 0.6535, -0.2776, 0.6535, -0.152, 0.5275, -0.152, 0.5275, -0.2776, 0.6535, 0.6011, 0.6535, 0.7267, 0.5275, 0.7267, 0.5275, 0.6011, 0.6535, -0.4031, 0.6535, -0.2776, 0.5275, -0.2776, 0.5275, -0.4031, 0.6535, 0.4756, 0.6535, 0.6011, 0.5275, 0.6011, 0.5275, 0.4756, 0.6535, 1.354, 0.5905, 1.48, 0.5275, 1.354, 0.5905, -0.5286, 0.6535, -0.4031, 0.5275, -0.4031, 0.5275, -0.152, 0.5275, -0.02651, 0.4016, -0.02651, 0.4016, -0.152, 0.5275, 0.7267, 0.5275, 0.8522, 0.4016, 0.8522, 0.4016, 0.7267, 0.5275, -0.2776, 0.5275, -0.152, 0.4016, -0.152, 0.4016, -0.2776, 0.5275, 0.6011, 0.5275, 0.7267, 0.4016, 0.7267, 0.4016, 0.6011, 0.5275, -0.4031, 0.5275, -0.2776, 0.4016, -0.2776, 0.4016, -0.4031, 0.5275, 0.4756, 0.5275, 0.6011, 0.4016, 0.6011, 0.4016, 0.4756, 0.5275, 1.354, 0.4646, 1.48, 0.4016, 1.354, 0.4646, -0.5286, 0.5275, -0.4031, 0.4016, -0.4031, 0.5275, 0.3501, 0.5275, 0.4756, 0.4016, 0.4756, 0.4016, 0.3501, 0.5275, 1.229, 0.5275, 1.354, 0.4016, 1.354, 0.4016, 1.229, 0.5275, 0.2245, 0.5275, 0.3501, 0.4016, 0.3501, 0.4016, 0.2245, 0.5275, 1.103, 0.5275, 1.229, 0.4016, 1.229, 0.4016, 1.103, 0.5275, 0.09902, 0.5275, 0.2245, 0.4016, 0.2245, 0.4016, 0.09902, 0.5275, 0.9777, 0.5275, 1.103, 0.4016, 1.103, 0.4016, 0.9777, 0.5275, -0.02651, 0.5275, 0.09902, 0.4016, 0.09902, 0.4016, -0.02651, 0.5275, 0.8522, 0.5275, 0.9777, 0.4016, 0.9777, 0.4016, 0.8522, 0.4016, 0.2245, 0.4016, 0.3501, 0.2756, 0.3501, 0.2756, 0.2245, 0.4016, 1.103, 0.4016, 1.229, 0.2756, 1.229, 0.2756, 1.103, 0.4016, 0.09902, 0.4016, 0.2245, 0.2756, 0.2245, 0.2756, 0.09902, 0.4016, 0.9777, 0.4016, 1.103, 0.2756, 1.103, 0.2756, 0.9777, 0.4016, -0.02651, 0.4016, 0.09902, 0.2756, 0.09902, 0.2756, -0.02651, 0.4016, 0.8522, 0.4016, 0.9777, 0.2756, 0.9777, 0.2756, 0.8522, 0.4016, -0.152, 0.4016, -0.02651, 0.2756, -0.02651, 0.2756, -0.152, 0.4016, 0.7267, 0.4016, 0.8522, 0.2756, 0.8522, 0.2756, 0.7267, 0.4016, -0.2776, 0.4016, -0.152, 0.2756, -0.152, 0.2756, -0.2776, 0.4016, 0.6011, 0.4016, 0.7267, 0.2756, 0.7267, 0.2756, 0.6011, 0.4016, -0.4031, 0.4016, -0.2776, 0.2756, -0.2776, 0.2756, -0.4031, 0.4016, 0.4756, 0.4016, 0.6011, 0.2756, 0.6011, 0.2756, 0.4756, 0.4016, 1.354, 0.3386, 1.48, 0.2756, 1.354, 0.3386, -0.5286, 0.4016, -0.4031, 0.2756, -0.4031, 0.4016, 0.3501, 0.4016, 0.4756, 0.2756, 0.4756, 0.2756, 0.3501, 0.4016, 1.229, 0.4016, 1.354, 0.2756, 1.354, 0.2756, 1.229, 0.2756, -0.2776, 0.2756, -0.152, 0.1497, -0.152, 0.1497, -0.2776, 0.2756, 0.6011, 0.2756, 0.7267, 0.1497, 0.7267, 0.1497, 0.6011, 0.2756, -0.4031, 0.2756, -0.2776, 0.1497, -0.2776, 0.1497, -0.4031, 0.2756, 0.4756, 0.2756, 0.6011, 0.1497, 0.6011, 0.1497, 0.4756, 0.2756, 1.354, 0.2127, 1.48, 0.1497, 1.354, 0.2127, -0.5286, 0.2756, -0.4031, 0.1497, -0.4031, 0.2756, 0.3501, 0.2756, 0.4756, 0.1497, 0.4756, 0.1497, 0.3501, 0.2756, 1.229, 0.2756, 1.354, 0.1497, 1.354, 0.1497, 1.229, 0.2756, 0.2245, 0.2756, 0.3501, 0.1497, 0.3501, 0.1497, 0.2245, 0.2756, 1.103, 0.2756, 1.229, 0.1497, 1.229, 0.1497, 1.103, 0.2756, 0.09902, 0.2756, 0.2245, 0.1497, 0.2245, 0.1497, 0.09902, 0.2756, 0.9777, 0.2756, 1.103, 0.1497, 1.103, 0.1497, 0.9777, 0.2756, -0.02651, 0.2756, 0.09902, 0.1497, 0.09902, 0.1497, -0.02651, 0.2756, 0.8522, 0.2756, 0.9777, 0.1497, 0.9777, 0.1497, 0.8522, 0.2756, -0.152, 0.2756, -0.02651, 0.1497, -0.02651, 0.1497, -0.152, 0.2756, 0.7267, 0.2756, 0.8522, 0.1497, 0.8522, 0.1497, 0.7267, 0.1497, 1.103, 0.1497, 1.229, 0.02373, 1.229, 0.02373, 1.103, 0.1497, 0.09902, 0.1497, 0.2245, 0.02373, 0.2245, 0.02373, 0.09902, 0.1497, 0.9777, 0.1497, 1.103, 0.02373, 1.103, 0.02373, 0.9777, 0.1497, -0.02651, 0.1497, 0.09902, 0.02373, 0.09902, 0.02373, -0.02651, 0.1497, 0.8522, 0.1497, 0.9777, 0.02373, 0.9777, 0.02373, 0.8522, 0.1497, -0.152, 0.1497, -0.02651, 0.02373, -0.02651, 0.02373, -0.152, 0.1497, 0.7267, 0.1497, 0.8522, 0.02373, 0.8522, 0.02373, 0.7267, 0.1497, -0.2776, 0.1497, -0.152, 0.02373, -0.152, 0.02373, -0.2776, 0.1497, 0.6011, 0.1497, 0.7267, 0.02373, 0.7267, 0.02373, 0.6011, 0.1497, -0.4031, 0.1497, -0.2776, 0.02373, -0.2776, 0.02373, -0.4031, 0.1497, 0.4756, 0.1497, 0.6011, 0.02373, 0.6011, 0.02373, 0.4756, 0.1497, 1.354, 0.0867, 1.48, 0.02373, 1.354, 0.0867, -0.5286, 0.1497, -0.4031, 0.02373, -0.4031, 0.1497, 0.3501, 0.1497, 0.4756, 0.02373, 0.4756, 0.02373, 0.3501, 0.1497, 1.229, 0.1497, 1.354, 0.02373, 1.354, 0.02373, 1.229, 0.1497, 0.2245, 0.1497, 0.3501, 0.02373, 0.3501, 0.02373, 0.2245, 0.02373, 0.6011, 0.02373, 0.7267, -0.1022, 0.7267, -0.1022, 0.6011, 0.02373, -0.4031, 0.02373, -0.2776, -0.1022, -0.2776, -0.1022, -0.4031, 0.02373, 0.4756, 0.02373, 0.6011, -0.1022, 0.6011, -0.1022, 0.4756, 0.02373, 1.354, -0.03925, 1.48, -0.1022, 1.354, -0.03925, -0.5286, 0.02373, -0.4031, -0.1022, -0.4031, 0.02373, 0.3501, 0.02373, 0.4756, -0.1022, 0.4756, -0.1022, 0.3501, 0.02373, 1.229, 0.02373, 1.354, -0.1022, 1.354, -0.1022, 1.229, 0.02373, 0.2245, 0.02373, 0.3501, -0.1022, 0.3501, -0.1022, 0.2245, 0.02373, 1.103, 0.02373, 1.229, -0.1022, 1.229, -0.1022, 1.103, 0.02373, 0.09902, 0.02373, 0.2245, -0.1022, 0.2245, -0.1022, 0.09902, 0.02373, 0.9777, 0.02373, 1.103, -0.1022, 1.103, -0.1022, 0.9777, 0.02373, -0.02651, 0.02373, 0.09902, -0.1022, 0.09902, -0.1022, -0.02651, 0.02373, 0.8522, 0.02373, 0.9777, -0.1022, 0.9777, -0.1022, 0.8522, 0.02373, -0.152, 0.02373, -0.02651, -0.1022, -0.02651, -0.1022, -0.152, 0.02373, 0.7267, 0.02373, 0.8522, -0.1022, 0.8522, -0.1022, 0.7267, 0.02373, -0.2776, 0.02373, -0.152, -0.1022, -0.152, -0.1022, -0.2776, -0.1022, 0.09902, -0.1022, 0.2245, -0.2282, 0.2245, -0.2282, 0.09902, -0.1022, 0.9777, -0.1022, 1.103, -0.2282, 1.103, -0.2282, 0.9777, -0.1022, -0.02651, -0.1022, 0.09902, -0.2282, 0.09902, -0.2282, -0.02651, -0.1022, 0.8522, -0.1022, 0.9777, -0.2282, 0.9777, -0.2282, 0.8522, -0.1022, -0.152, -0.1022, -0.02651, -0.2282, -0.02651, -0.2282, -0.152, -0.1022, 0.7267, -0.1022, 0.8522, -0.2282, 0.8522, -0.2282, 0.7267, -0.1022, -0.2776, -0.1022, -0.152, -0.2282, -0.152, -0.2282, -0.2776, -0.1022, 0.6011, -0.1022, 0.7267, -0.2282, 0.7267, -0.2282, 0.6011, -0.1022, -0.4031, -0.1022, -0.2776, -0.2282, -0.2776, -0.2282, -0.4031, -0.1022, 0.4756, -0.1022, 0.6011, -0.2282, 0.6011, -0.2282, 0.4756, -0.1022, 1.354, -0.1652, 1.48, -0.2282, 1.354, -0.1652, -0.5286, -0.1022, -0.4031, -0.2282, -0.4031, -0.1022, 0.3501, -0.1022, 0.4756, -0.2282, 0.4756, -0.2282, 0.3501, -0.1022, 1.229, -0.1022, 1.354, -0.2282, 1.354, -0.2282, 1.229, -0.1022, 0.2245, -0.1022, 0.3501, -0.2282, 0.3501, -0.2282, 0.2245, -0.1022, 1.103, -0.1022, 1.229, -0.2282, 1.229, -0.2282, 1.103, -0.2282, -0.4031, -0.2282, -0.2776, -0.3541, -0.2776, -0.3541, -0.4031, -0.2282, 0.4756, -0.2282, 0.6011, -0.3541, 0.6011, -0.3541, 0.4756, -0.2282, 1.354, -0.2911, 1.48, -0.3541, 1.354, -0.2911, -0.5286, -0.2282, -0.4031, -0.3541, -0.4031, -0.2282, 0.3501, -0.2282, 0.4756, -0.3541, 0.4756, -0.3541, 0.3501, -0.2282, 1.229, -0.2282, 1.354, -0.3541, 1.354, -0.3541, 1.229, -0.2282, 0.2245, -0.2282, 0.3501, -0.3541, 0.3501, -0.3541, 0.2245, -0.2282, 1.103, -0.2282, 1.229, -0.3541, 1.229, -0.3541, 1.103, -0.2282, 0.09902, -0.2282, 0.2245, -0.3541, 0.2245, -0.3541, 0.09902, -0.2282, 0.9777, -0.2282, 1.103, -0.3541, 1.103, -0.3541, 0.9777, -0.2282, -0.02651, -0.2282, 0.09902, -0.3541, 0.09902, -0.3541, -0.02651, -0.2282, 0.8522, -0.2282, 0.9777, -0.3541, 0.9777, -0.3541, 0.8522, -0.2282, -0.152, -0.2282, -0.02651, -0.3541, -0.02651, -0.3541, -0.152, -0.2282, 0.7267, -0.2282, 0.8522, -0.3541, 0.8522, -0.3541, 0.7267, -0.2282, -0.2776, -0.2282, -0.152, -0.3541, -0.152, -0.3541, -0.2776, -0.2282, 0.6011, -0.2282, 0.7267, -0.3541, 0.7267, -0.3541, 0.6011, -0.3541, 0.9777, -0.3541, 1.103, -0.4801, 1.103, -0.4801, 0.9777, -0.3541, -0.02651, -0.3541, 0.09902, -0.4801, 0.09902, -0.4801, -0.02651, -0.3541, 0.8522, -0.3541, 0.9777, -0.4801, 0.9777, -0.4801, 0.8522, -0.3541, -0.152, -0.3541, -0.02651, -0.4801, -0.02651, -0.4801, -0.152, -0.3541, 0.7267, -0.3541, 0.8522, -0.4801, 0.8522, -0.4801, 0.7267, -0.3541, -0.2776, -0.3541, -0.152, -0.4801, -0.152, -0.4801, -0.2776, -0.3541, 0.6011, -0.3541, 0.7267, -0.4801, 0.7267, -0.4801, 0.6011, -0.3541, -0.4031, -0.3541, -0.2776, -0.4801, -0.2776, -0.4801, -0.4031, -0.3541, 0.4756, -0.3541, 0.6011, -0.4801, 0.6011, -0.4801, 0.4756, -0.3541, 1.354, -0.4171, 1.48, -0.4801, 1.354, -0.4171, -0.5286, -0.3541, -0.4031, -0.4801, -0.4031, -0.3541, 0.3501, -0.3541, 0.4756, -0.4801, 0.4756, -0.4801, 0.3501, -0.3541, 1.229, -0.3541, 1.354, -0.4801, 1.354, -0.4801, 1.229, -0.3541, 0.2245, -0.3541, 0.3501, -0.4801, 0.3501, -0.4801, 0.2245, -0.3541, 1.103, -0.3541, 1.229, -0.4801, 1.229, -0.4801, 1.103, -0.3541, 0.09902, -0.3541, 0.2245, -0.4801, 0.2245, -0.4801, 0.09902, -0.4801, 0.4756, -0.4801, 0.6011, -0.606, 0.6011, -0.606, 0.4756, -0.4801, 1.354, -0.5431, 1.48, -0.606, 1.354, -0.5431, -0.5286, -0.4801, -0.4031, -0.606, -0.4031, -0.4801, 0.3501, -0.4801, 0.4756, -0.606, 0.4756, -0.606, 0.3501, -0.4801, 1.229, -0.4801, 1.354, -0.606, 1.354, -0.606, 1.229, -0.4801, 0.2245, -0.4801, 0.3501, -0.606, 0.3501, -0.606, 0.2245, -0.4801, 1.103, -0.4801, 1.229, -0.606, 1.229, -0.606, 1.103, -0.4801, 0.09902, -0.4801, 0.2245, -0.606, 0.2245, -0.606, 0.09902, -0.4801, 0.9777, -0.4801, 1.103, -0.606, 1.103, -0.606, 0.9777, -0.4801, -0.02651, -0.4801, 0.09902, -0.606, 0.09902, -0.606, -0.02651, -0.4801, 0.8522, -0.4801, 0.9777, -0.606, 0.9777, -0.606, 0.8522, -0.4801, -0.152, -0.4801, -0.02651, -0.606, -0.02651, -0.606, -0.152, -0.4801, 0.7267, -0.4801, 0.8522, -0.606, 0.8522, -0.606, 0.7267, -0.4801, -0.2776, -0.4801, -0.152, -0.606, -0.152, -0.606, -0.2776, -0.4801, 0.6011, -0.4801, 0.7267, -0.606, 0.7267, -0.606, 0.6011, -0.4801, -0.4031, -0.4801, -0.2776, -0.606, -0.2776, -0.606, -0.4031, -0.606, -0.02651, -0.606, 0.09902, -0.732, 0.09902, -0.732, -0.02651, -0.606, 0.8522, -0.606, 0.9777, -0.732, 0.9777, -0.732, 0.8522, -0.606, -0.152, -0.606, -0.02651, -0.732, -0.02651, -0.732, -0.152, -0.606, 0.7267, -0.606, 0.8522, -0.732, 0.8522, -0.732, 0.7267, -0.606, -0.2776, -0.606, -0.152, -0.732, -0.152, -0.732, -0.2776, -0.606, 0.6011, -0.606, 0.7267, -0.732, 0.7267, -0.732, 0.6011, -0.606, -0.4031, -0.606, -0.2776, -0.732, -0.2776, -0.732, -0.4031, -0.606, 0.4756, -0.606, 0.6011, -0.732, 0.6011, -0.732, 0.4756, -0.606, 1.354, -0.669, 1.48, -0.732, 1.354, -0.669, -0.5286, -0.606, -0.4031, -0.732, -0.4031, -0.606, 0.3501, -0.606, 0.4756, -0.732, 0.4756, -0.732, 0.3501, -0.606, 1.229, -0.606, 1.354, -0.732, 1.354, -0.732, 1.229, -0.606, 0.2245, -0.606, 0.3501, -0.732, 0.3501, -0.732, 0.2245, -0.606, 1.103, -0.606, 1.229, -0.732, 1.229, -0.732, 1.103, -0.606, 0.09902, -0.606, 0.2245, -0.732, 0.2245, -0.732, 0.09902, -0.606, 0.9777, -0.606, 1.103, -0.732, 1.103, -0.732, 0.9777, -0.795, -0.5286, -0.732, -0.4031, -0.8579, -0.4031, -0.732, 0.3501, -0.732, 0.4756, -0.8579, 0.4756, -0.8579, 0.3501, -0.732, 1.229, -0.732, 1.354, -0.8579, 1.354, -0.8579, 1.229, -0.732, 0.2245, -0.732, 0.3501, -0.8579, 0.3501, -0.8579, 0.2245, -0.732, 1.103, -0.732, 1.229, -0.8579, 1.229, -0.8579, 1.103, -0.732, 0.09902, -0.732, 0.2245, -0.8579, 0.2245, -0.8579, 0.09902, -0.732, 0.9777, -0.732, 1.103, -0.8579, 1.103, -0.8579, 0.9777, -0.732, -0.02651, -0.732, 0.09902, -0.8579, 0.09902, -0.8579, -0.02651, -0.732, 0.8522, -0.732, 0.9777, -0.8579, 0.9777, -0.8579, 0.8522, -0.732, -0.152, -0.732, -0.02651, -0.8579, -0.02651, -0.8579, -0.152, -0.732, 0.7267, -0.732, 0.8522, -0.8579, 0.8522, -0.8579, 0.7267, -0.732, -0.2776, -0.732, -0.152, -0.8579, -0.152, -0.8579, -0.2776, -0.732, 0.6011, -0.732, 0.7267, -0.8579, 0.7267, -0.8579, 0.6011, -0.732, -0.4031, -0.732, -0.2776, -0.8579, -0.2776, -0.8579, -0.4031, -0.732, 0.4756, -0.732, 0.6011, -0.8579, 0.6011, -0.8579, 0.4756, -0.732, 1.354, -0.795, 1.48, -0.8579, 1.354, -0.8579, -0.152, -0.8579, -0.02651, -0.9839, -0.02651, -0.9839, -0.152, -0.8579, 0.7267, -0.8579, 0.8522, -0.9839, 0.8522, -0.9839, 0.7267, -0.8579, -0.2776, -0.8579, -0.152, -0.9839, -0.152, -0.9839, -0.2776, -0.8579, 0.6011, -0.8579, 0.7267, -0.9839, 0.7267, -0.9839, 0.6011, -0.8579, -0.4031, -0.8579, -0.2776, -0.9839, -0.2776, -0.9839, -0.4031, -0.8579, 0.4756, -0.8579, 0.6011, -0.9839, 0.6011, -0.9839, 0.4756, -0.8579, 1.354, -0.9209, 1.48, -0.9839, 1.354, -0.9209, -0.5286, -0.8579, -0.4031, -0.9839, -0.4031, -0.8579, 0.3501, -0.8579, 0.4756, -0.9839, 0.4756, -0.9839, 0.3501, -0.8579, 1.229, -0.8579, 1.354, -0.9839, 1.354, -0.9839, 1.229, -0.8579, 0.2245, -0.8579, 0.3501, -0.9839, 0.3501, -0.9839, 0.2245, -0.8579, 1.103, -0.8579, 1.229, -0.9839, 1.229, -0.9839, 1.103, -0.8579, 0.09902, -0.8579, 0.2245, -0.9839, 0.2245, -0.9839, 0.09902, -0.8579, 0.9777, -0.8579, 1.103, -0.9839, 1.103, -0.9839, 0.9777, -0.8579, -0.02651, -0.8579, 0.09902, -0.9839, 0.09902, -0.9839, -0.02651, -0.8579, 0.8522, -0.8579, 0.9777, -0.9839, 0.9777, -0.9839, 0.8522, -0.9839, 1.229, -0.9839, 1.354, -1.11, 1.354, -1.11, 1.229, -0.9839, 0.2245, -0.9839, 0.3501, -1.11, 0.3501, -1.11, 0.2245, -0.9839, 1.103, -0.9839, 1.229, -1.11, 1.229, -1.11, 1.103, -0.9839, 0.09902, -0.9839, 0.2245, -1.11, 0.2245, -1.11, 0.09902, -0.9839, 0.9777, -0.9839, 1.103, -1.11, 1.103, -1.11, 0.9777, -0.9839, -0.02651, -0.9839, 0.09902, -1.11, 0.09902, -1.11, -0.02651, -0.9839, 0.8522, -0.9839, 0.9777, -1.11, 0.9777, -1.11, 0.8522, -0.9839, -0.152, -0.9839, -0.02651, -1.11, -0.02651, -1.11, -0.152, -0.9839, 0.7267, -0.9839, 0.8522, -1.11, 0.8522, -1.11, 0.7267, -0.9839, -0.2776, -0.9839, -0.152, -1.11, -0.152, -1.11, -0.2776, -0.9839, 0.6011, -0.9839, 0.7267, -1.11, 0.7267, -1.11, 0.6011, -0.9839, -0.4031, -0.9839, -0.2776, -1.11, -0.2776, -1.11, -0.4031, -0.9839, 0.4756, -0.9839, 0.6011, -1.11, 0.6011, -1.11, 0.4756, -0.9839, 1.354, -1.047, 1.48, -1.11, 1.354, -1.047, -0.5286, -0.9839, -0.4031, -1.11, -0.4031, -0.9839, 0.3501, -0.9839, 0.4756, -1.11, 0.4756, -1.11, 0.3501, -1.11, 0.7267, -1.11, 0.8522, -1.236, 0.8522, -1.236, 0.7267, -1.11, -0.2776, -1.11, -0.152, -1.236, -0.152, -1.236, -0.2776, -1.11, 0.6011, -1.11, 0.7267, -1.236, 0.7267, -1.236, 0.6011, -1.11, -0.4031, -1.11, -0.2776, -1.236, -0.2776, -1.236, -0.4031, -1.11, 0.4756, -1.11, 0.6011, -1.236, 0.6011, -1.236, 0.4756, -1.11, 1.354, -1.173, 1.48, -1.236, 1.354, -1.173, -0.5286, -1.11, -0.4031, -1.236, -0.4031, -1.11, 0.3501, -1.11, 0.4756, -1.236, 0.4756, -1.236, 0.3501, -1.11, 1.229, -1.11, 1.354, -1.236, 1.354, -1.236, 1.229, -1.11, 0.2245, -1.11, 0.3501, -1.236, 0.3501, -1.236, 0.2245, -1.11, 1.103, -1.11, 1.229, -1.236, 1.229, -1.236, 1.103, -1.11, 0.09902, -1.11, 0.2245, -1.236, 0.2245, -1.236, 0.09902, -1.11, 0.9777, -1.11, 1.103, -1.236, 1.103, -1.236, 0.9777, -1.11, -0.02651, -1.11, 0.09902, -1.236, 0.09902, -1.236, -0.02651, -1.11, 0.8522, -1.11, 0.9777, -1.236, 0.9777, -1.236, 0.8522, -1.11, -0.152, -1.11, -0.02651, -1.236, -0.02651, -1.236, -0.152, -1.236, 0.2245, -1.236, 0.3501, -1.362, 0.3501, -1.362, 0.2245, -1.236, 1.103, -1.236, 1.229, -1.362, 1.229, -1.362, 1.103, -1.236, 0.09902, -1.236, 0.2245, -1.362, 0.2245, -1.362, 0.09902, -1.236, 0.9777, -1.236, 1.103, -1.362, 1.103, -1.362, 0.9777, -1.236, -0.02651, -1.236, 0.09902, -1.362, 0.09902, -1.362, -0.02651, -1.236, 0.8522, -1.236, 0.9777, -1.362, 0.9777, -1.362, 0.8522, -1.236, -0.152, -1.236, -0.02651, -1.362, -0.02651, -1.362, -0.152, -1.236, 0.7267, -1.236, 0.8522, -1.362, 0.8522, -1.362, 0.7267, -1.236, -0.2776, -1.236, -0.152, -1.362, -0.152, -1.362, -0.2776, -1.236, 0.6011, -1.236, 0.7267, -1.362, 0.7267, -1.362, 0.6011, -1.236, -0.4031, -1.236, -0.2776, -1.362, -0.2776, -1.362, -0.4031, -1.236, 0.4756, -1.236, 0.6011, -1.362, 0.6011, -1.362, 0.4756, -1.236, 1.354, -1.299, 1.48, -1.362, 1.354, -1.299, -0.5286, -1.236, -0.4031, -1.362, -0.4031, -1.236, 0.3501, -1.236, 0.4756, -1.362, 0.4756, -1.362, 0.3501, -1.236, 1.229, -1.236, 1.354, -1.362, 1.354, -1.362, 1.229, -1.362, -0.2776, -1.362, -0.152, -1.488, -0.152, -1.488, -0.2776, -1.362, 0.6011, -1.362, 0.7267, -1.488, 0.7267, -1.488, 0.6011, -1.362, -0.4031, -1.362, -0.2776, -1.488, -0.2776, -1.488, -0.4031, -1.362, 0.4756, -1.362, 0.6011, -1.488, 0.6011, -1.488, 0.4756, -1.362, 1.354, -1.425, 1.48, -1.488, 1.354, -1.425, -0.5286, -1.362, -0.4031, -1.488, -0.4031, -1.362, 0.3501, -1.362, 0.4756, -1.488, 0.4756, -1.488, 0.3501, -1.362, 1.229, -1.362, 1.354, -1.488, 1.354, -1.488, 1.229, -1.362, 0.2245, -1.362, 0.3501, -1.488, 0.3501, -1.488, 0.2245, -1.362, 1.103, -1.362, 1.229, -1.488, 1.229, -1.488, 1.103, -1.362, 0.09902, -1.362, 0.2245, -1.488, 0.2245, -1.488, 0.09902, -1.362, 0.9777, -1.362, 1.103, -1.488, 1.103, -1.488, 0.9777, -1.362, -0.02651, -1.362, 0.09902, -1.488, 0.09902, -1.488, -0.02651, -1.362, 0.8522, -1.362, 0.9777, -1.488, 0.9777, -1.488, 0.8522, -1.362, -0.152, -1.362, -0.02651, -1.488, -0.02651, -1.488, -0.152, -1.362, 0.7267, -1.362, 0.8522, -1.488, 0.8522, -1.488, 0.7267, 2.543, 1.103, 2.543, 1.229, 2.417, 1.229, 2.417, 1.103, 2.543, 0.09902, 2.543, 0.2245, 2.417, 0.2245, 2.417, 0.09902, 2.543, 0.9777, 2.543, 1.103, 2.417, 1.103, 2.417, 0.9777, 2.543, -0.02651, 2.543, 0.09902, 2.417, 0.09902, 2.417, -0.02651, 2.543, 0.8522, 2.543, 0.9777, 2.417, 0.9777, 2.417, 0.8522, 2.543, -0.152, 2.543, -0.02651, 2.417, -0.02651, 2.417, -0.152, 2.543, 0.7267, 2.543, 0.8522, 2.417, 0.8522, 2.417, 0.7267, 2.543, -0.2776, 2.543, -0.152, 2.417, -0.152, 2.417, -0.2776, 2.543, 0.6011, 2.543, 0.7267, 2.417, 0.7267, 2.417, 0.6011, 2.543, -0.4031, 2.543, -0.2776, 2.417, -0.2776, 2.417, -0.4031, 2.543, 0.4756, 2.543, 0.6011, 2.417, 0.6011, 2.417, 0.4756, 2.543, 1.354, 2.48, 1.48, 2.417, 1.354, 2.48, -0.5286, 2.543, -0.4031, 2.417, -0.4031, 2.543, 0.3501, 2.543, 0.4756, 2.417, 0.4756, 2.417, 0.3501, 2.543, 1.229, 2.543, 1.354, 2.417, 1.354, 2.417, 1.229, 2.543, 0.2245, 2.543, 0.3501, 2.417, 0.3501, 2.417, 0.2245, 2.417, 0.6011, 2.417, 0.7267, 2.291, 0.7267, 2.291, 0.6011, 2.417, -0.4031, 2.417, -0.2776, 2.291, -0.2776, 2.291, -0.4031, 2.417, 0.4756, 2.417, 0.6011, 2.291, 0.6011, 2.291, 0.4756, 2.417, 1.354, 2.354, 1.48, 2.291, 1.354, 2.354, -0.5286, 2.417, -0.4031, 2.291, -0.4031, 2.417, 0.3501, 2.417, 0.4756, 2.291, 0.4756, 2.291, 0.3501, 2.417, 1.229, 2.417, 1.354, 2.291, 1.354, 2.291, 1.229, 2.417, 0.2245, 2.417, 0.3501, 2.291, 0.3501, 2.291, 0.2245, 2.417, 1.103, 2.417, 1.229, 2.291, 1.229, 2.291, 1.103, 2.417, 0.09902, 2.417, 0.2245, 2.291, 0.2245, 2.291, 0.09902, 2.417, 0.9777, 2.417, 1.103, 2.291, 1.103, 2.291, 0.9777, 2.417, -0.02651, 2.417, 0.09902, 2.291, 0.09902, 2.291, -0.02651, 2.417, 0.8522, 2.417, 0.9777, 2.291, 0.9777, 2.291, 0.8522, 2.417, -0.152, 2.417, -0.02651, 2.291, -0.02651, 2.291, -0.152, 2.417, 0.7267, 2.417, 0.8522, 2.291, 0.8522, 2.291, 0.7267, 2.417, -0.2776, 2.417, -0.152, 2.291, -0.152, 2.291, -0.2776, 2.291, 0.09902, 2.291, 0.2245, 2.165, 0.2245, 2.165, 0.09902, 2.291, 0.9777, 2.291, 1.103, 2.165, 1.103, 2.165, 0.9777, 2.291, -0.02651, 2.291, 0.09902, 2.165, 0.09902, 2.165, -0.02651, 2.291, 0.8522, 2.291, 0.9777, 2.165, 0.9777, 2.165, 0.8522, 2.291, -0.152, 2.291, -0.02651, 2.165, -0.02651, 2.165, -0.152, 2.291, 0.7267, 2.291, 0.8522, 2.165, 0.8522, 2.165, 0.7267, 2.291, -0.2776, 2.291, -0.152, 2.165, -0.152, 2.165, -0.2776, 2.291, 0.6011, 2.291, 0.7267, 2.165, 0.7267, 2.165, 0.6011, 2.291, -0.4031, 2.291, -0.2776, 2.165, -0.2776, 2.165, -0.4031, 2.291, 0.4756, 2.291, 0.6011, 2.165, 0.6011, 2.165, 0.4756, 2.291, 1.354, 2.228, 1.48, 2.165, 1.354, 2.228, -0.5286, 2.291, -0.4031, 2.165, -0.4031, 2.291, 0.3501, 2.291, 0.4756, 2.165, 0.4756, 2.165, 0.3501, 2.291, 1.229, 2.291, 1.354, 2.165, 1.354, 2.165, 1.229, 2.291, 0.2245, 2.291, 0.3501, 2.165, 0.3501, 2.165, 0.2245, 2.291, 1.103, 2.291, 1.229, 2.165, 1.229, 2.165, 1.103, 2.165, -0.4031, 2.165, -0.2776, 2.039, -0.2776, 2.039, -0.4031, 2.165, 0.4756, 2.165, 0.6011, 2.039, 0.6011, 2.039, 0.4756, 2.165, 1.354, 2.102, 1.48, 2.039, 1.354, 2.102, -0.5286, 2.165, -0.4031, 2.039, -0.4031, 2.165, 0.3501, 2.165, 0.4756, 2.039, 0.4756, 2.039, 0.3501, 2.165, 1.229, 2.165, 1.354, 2.039, 1.354, 2.039, 1.229, 2.165, 0.2245, 2.165, 0.3501, 2.039, 0.3501, 2.039, 0.2245, 2.165, 1.103, 2.165, 1.229, 2.039, 1.229, 2.039, 1.103, 2.165, 0.09902, 2.165, 0.2245, 2.039, 0.2245, 2.039, 0.09902, 2.165, 0.9777, 2.165, 1.103, 2.039, 1.103, 2.039, 0.9777, 2.165, -0.02651, 2.165, 0.09902, 2.039, 0.09902, 2.039, -0.02651, 2.165, 0.8522, 2.165, 0.9777, 2.039, 0.9777, 2.039, 0.8522, 2.165, -0.152, 2.165, -0.02651, 2.039, -0.02651, 2.039, -0.152, 2.165, 0.7267, 2.165, 0.8522, 2.039, 0.8522, 2.039, 0.7267, 2.165, -0.2776, 2.165, -0.152, 2.039, -0.152, 2.039, -0.2776, 2.165, 0.6011, 2.165, 0.7267, 2.039, 0.7267, 2.039, 0.6011, 2.039, -0.02651, 2.039, 0.09902, 1.913, 0.09902, 1.913, -0.02651, 2.039, 0.8522, 2.039, 0.9777, 1.913, 0.9777, 1.913, 0.8522, 2.039, -0.152, 2.039, -0.02651, 1.913, -0.02651, 1.913, -0.152, 2.039, 0.7267, 2.039, 0.8522, 1.913, 0.8522, 1.913, 0.7267, 2.039, -0.2776, 2.039, -0.152, 1.913, -0.152, 1.913, -0.2776, 2.039, 0.6011, 2.039, 0.7267, 1.913, 0.7267, 1.913, 0.6011, 2.039, -0.4031, 2.039, -0.2776, 1.913, -0.2776, 1.913, -0.4031, 2.039, 0.4756, 2.039, 0.6011, 1.913, 0.6011, 1.913, 0.4756, 2.039, 1.354, 1.976, 1.48, 1.913, 1.354, 1.976, -0.5286, 2.039, -0.4031, 1.913, -0.4031, 2.039, 0.3501, 2.039, 0.4756, 1.913, 0.4756, 1.913, 0.3501, 2.039, 1.229, 2.039, 1.354, 1.913, 1.354, 1.913, 1.229, 2.039, 0.2245, 2.039, 0.3501, 1.913, 0.3501, 1.913, 0.2245, 2.039, 1.103, 2.039, 1.229, 1.913, 1.229, 1.913, 1.103, 2.039, 0.09902, 2.039, 0.2245, 1.913, 0.2245, 1.913, 0.09902, 2.039, 0.9777, 2.039, 1.103, 1.913, 1.103, 1.913, 0.9777, 1.913, 1.354, 1.85, 1.48, 1.787, 1.354, 1.85, -0.5286, 1.913, -0.4031, 1.787, -0.4031, 1.913, 0.3501, 1.913, 0.4756, 1.787, 0.4756, 1.787, 0.3501, 1.913, 1.229, 1.913, 1.354, 1.787, 1.354, 1.787, 1.229, 1.913, 0.2245, 1.913, 0.3501, 1.787, 0.3501, 1.787, 0.2245, 1.913, 1.103, 1.913, 1.229, 1.787, 1.229, 1.787, 1.103, 1.913, 0.09902, 1.913, 0.2245, 1.787, 0.2245, 1.787, 0.09902, 1.913, 0.9777, 1.913, 1.103, 1.787, 1.103, 1.787, 0.9777, 1.913, -0.02651, 1.913, 0.09902, 1.787, 0.09902, 1.787, -0.02651, 1.913, 0.8522, 1.913, 0.9777, 1.787, 0.9777, 1.787, 0.8522, 1.913, -0.152, 1.913, -0.02651, 1.787, -0.02651, 1.787, -0.152, 1.913, 0.7267, 1.913, 0.8522, 1.787, 0.8522, 1.787, 0.7267, 1.913, -0.2776, 1.913, -0.152, 1.787, -0.152, 1.787, -0.2776, 1.913, 0.6011, 1.913, 0.7267, 1.787, 0.7267, 1.787, 0.6011, 1.913, -0.4031, 1.913, -0.2776, 1.787, -0.2776, 1.787, -0.4031, 1.913, 0.4756, 1.913, 0.6011, 1.787, 0.6011, 1.787, 0.4756, 1.787, 0.8522, 1.787, 0.9777, 1.661, 0.9777, 1.661, 0.8522, 1.787, -0.152, 1.787, -0.02651, 1.661, -0.02651, 1.661, -0.152, 1.787, 0.7267, 1.787, 0.8522, 1.661, 0.8522, 1.661, 0.7267, 1.787, -0.2776, 1.787, -0.152, 1.661, -0.152, 1.661, -0.2776, 1.787, 0.6011, 1.787, 0.7267, 1.661, 0.7267, 1.661, 0.6011, 1.787, -0.4031, 1.787, -0.2776, 1.661, -0.2776, 1.661, -0.4031, 1.787, 0.4756, 1.787, 0.6011, 1.661, 0.6011, 1.661, 0.4756, 1.787, 1.354, 1.724, 1.48, 1.661, 1.354, 1.724, -0.5286, 1.787, -0.4031, 1.661, -0.4031, 1.787, 0.3501, 1.787, 0.4756, 1.661, 0.4756, 1.661, 0.3501, 1.787, 1.229, 1.787, 1.354, 1.661, 1.354, 1.661, 1.229, 1.787, 0.2245, 1.787, 0.3501, 1.661, 0.3501, 1.661, 0.2245, 1.787, 1.103, 1.787, 1.229, 1.661, 1.229, 1.661, 1.103, 1.787, 0.09902, 1.787, 0.2245, 1.661, 0.2245, 1.661, 0.09902, 1.787, 0.9777, 1.787, 1.103, 1.661, 1.103, 1.661, 0.9777, 1.787, -0.02651, 1.787, 0.09902, 1.661, 0.09902, 1.661, -0.02651, 1.661, 0.3501, 1.661, 0.4756, 1.535, 0.4756, 1.535, 0.3501, 1.661, 1.229, 1.661, 1.354, 1.535, 1.354, 1.535, 1.229, 1.661, 0.2245, 1.661, 0.3501, 1.535, 0.3501, 1.535, 0.2245, 1.661, 1.103, 1.661, 1.229, 1.535, 1.229, 1.535, 1.103, 1.661, 0.09902, 1.661, 0.2245, 1.535, 0.2245, 1.535, 0.09902, 1.661, 0.9777, 1.661, 1.103, 1.535, 1.103, 1.535, 0.9777, 1.661, -0.02651, 1.661, 0.09902, 1.535, 0.09902, 1.535, -0.02651, 1.661, 0.8522, 1.661, 0.9777, 1.535, 0.9777, 1.535, 0.8522, 1.661, -0.152, 1.661, -0.02651, 1.535, -0.02651, 1.535, -0.152, 1.661, 0.7267, 1.661, 0.8522, 1.535, 0.8522, 1.535, 0.7267, 1.661, -0.2776, 1.661, -0.152, 1.535, -0.152, 1.535, -0.2776, 1.661, 0.6011, 1.661, 0.7267, 1.535, 0.7267, 1.535, 0.6011, 1.661, -0.4031, 1.661, -0.2776, 1.535, -0.2776, 1.535, -0.4031, 1.661, 0.4756, 1.661, 0.6011, 1.535, 0.6011, 1.535, 0.4756, 1.661, 1.354, 1.598, 1.48, 1.535, 1.354, 1.598, -0.5286, 1.661, -0.4031, 1.535, -0.4031])
me_sphere.materials.append(mat_baseicon)
me_sphere.use_remesh_fix_poles = True
me_sphere.use_remesh_preserve_attributes = False
me_sphere.update()

# ---- objects
ob_light = bpy.data.objects.new('Light', light_light)
ob_camera = bpy.data.objects.new('Camera', cam_camera)
ob_sphere = bpy.data.objects.new('Sphere', me_sphere)

# ---- transforms, parenting, visibility, modifiers, constraints
ob_light.location = (4.076, 1.005, 5.904)
ob_light.rotation_euler = (0.6503, 0.05522, 1.866)
ob_light.lock_rotations_4d = False
ob_light.empty_display_type = 'ARROWS'
ob_light.color = (0.0, 0.0, 0.0, 0.0)
ob_light.lineart.crease_threshold = 0.0
ob_camera.location = (7.359, -6.926, 4.958)
ob_camera.rotation_euler = (1.109, 0.0, 0.8149)
ob_camera.lock_rotations_4d = False
ob_camera.empty_display_type = 'ARROWS'
ob_camera.color = (0.0, 0.0, 0.0, 0.0)
ob_camera.display_type = 'WIRE'
ob_camera.lineart.crease_threshold = 0.0
ob_sphere.location = (0.0, 0.0, 0.0)

# ---- collection membership
col_collection.objects.link(ob_light)
col_collection.objects.link(ob_camera)
col_collection.objects.link(ob_sphere)

# ---- scene / render settings (as saved in the file)
scene.camera = ob_camera
scene.frame_start = 1; scene.frame_end = 250; scene.frame_set(1)
scene.render.engine = 'BLENDER_EEVEE_NEXT'
scene.cycles.sampling_pattern = 'TABULATED_SOBOL'
scene.cycles.use_light_tree = False
scene.view_settings.view_transform = 'Standard'
bpy.context.view_layer.update()
